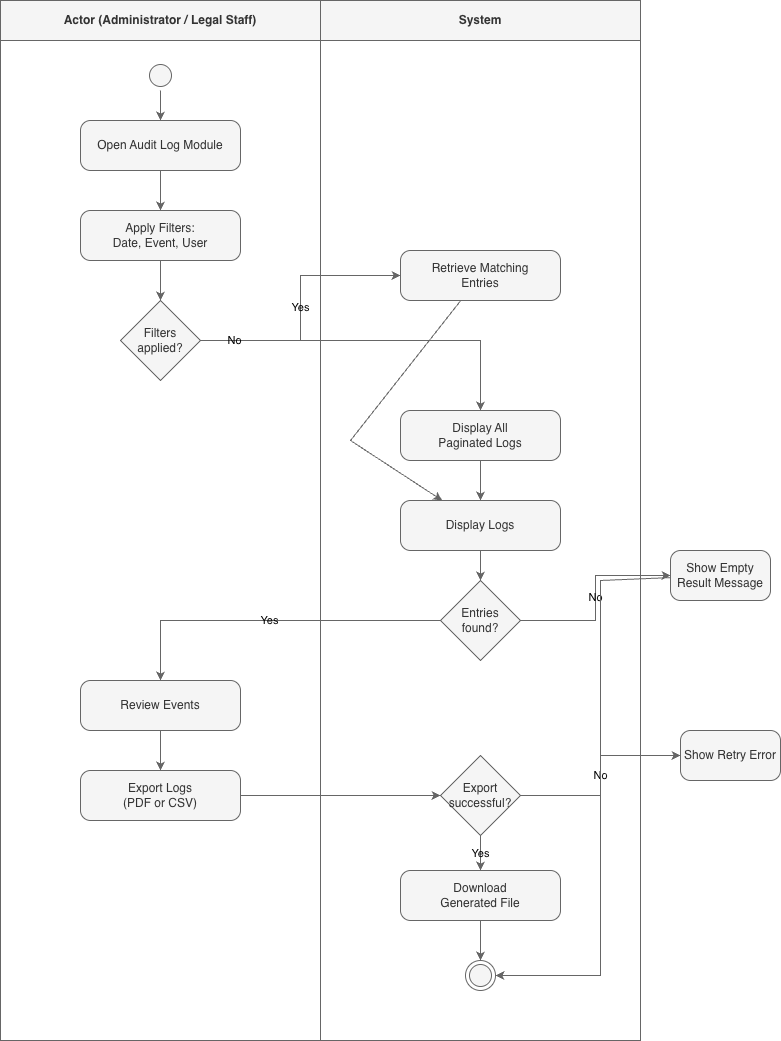

The diagram above was exported from draw.io. Its source (the exported page's mxGraphModel, read from the mxfile embedded in the PNG):
<mxGraphModel dx="2284" dy="1025" grid="1" gridSize="10" guides="1" tooltips="1" connect="1" arrows="1" fold="1" page="1" pageScale="1" pageWidth="827" pageHeight="1169" math="0" shadow="0">
  <root>
    <mxCell id="0" />
    <mxCell id="1" parent="0" />
    <mxCell id="cyBsMD-B7Z7_tRrjF77M-73" parent="1" style="swimlane;whiteSpace=wrap;html=1;startSize=40;fontStyle=1;labelBackgroundColor=none;fontColor=#333333;fillColor=#f5f5f5;strokeColor=#666666;" value="Actor (Administrator / Legal Staff)" vertex="1">
      <mxGeometry height="1040" width="320" x="20" y="20" as="geometry" />
    </mxCell>
    <mxCell id="cyBsMD-B7Z7_tRrjF77M-74" parent="cyBsMD-B7Z7_tRrjF77M-73" style="ellipse;html=1;shape=startState;labelBackgroundColor=none;fontColor=#333333;fillColor=#f5f5f5;strokeColor=#666666;" value="" vertex="1">
      <mxGeometry height="30" width="30" x="145" y="60" as="geometry" />
    </mxCell>
    <mxCell id="cyBsMD-B7Z7_tRrjF77M-75" parent="cyBsMD-B7Z7_tRrjF77M-73" style="rounded=1;whiteSpace=wrap;html=1;arcSize=20;labelBackgroundColor=none;fontColor=#333333;fillColor=#f5f5f5;strokeColor=#666666;" value="Open Audit Log Module" vertex="1">
      <mxGeometry height="50" width="160" x="80" y="120" as="geometry" />
    </mxCell>
    <mxCell id="cyBsMD-B7Z7_tRrjF77M-76" parent="cyBsMD-B7Z7_tRrjF77M-73" style="rounded=1;whiteSpace=wrap;html=1;arcSize=20;labelBackgroundColor=none;fontColor=#333333;fillColor=#f5f5f5;strokeColor=#666666;" value="Apply Filters:&#10;Date, Event, User" vertex="1">
      <mxGeometry height="50" width="160" x="80" y="210" as="geometry" />
    </mxCell>
    <mxCell id="cyBsMD-B7Z7_tRrjF77M-77" parent="cyBsMD-B7Z7_tRrjF77M-73" style="rhombus;whiteSpace=wrap;html=1;labelBackgroundColor=none;fontColor=#333333;fillColor=#f5f5f5;strokeColor=#666666;" value="Filters&#10;applied?" vertex="1">
      <mxGeometry height="80" width="80" x="120" y="300" as="geometry" />
    </mxCell>
    <mxCell id="cyBsMD-B7Z7_tRrjF77M-78" parent="cyBsMD-B7Z7_tRrjF77M-73" style="rounded=1;whiteSpace=wrap;html=1;arcSize=20;labelBackgroundColor=none;fontColor=#333333;fillColor=#f5f5f5;strokeColor=#666666;" value="Review Events" vertex="1">
      <mxGeometry height="50" width="160" x="80" y="680" as="geometry" />
    </mxCell>
    <mxCell id="cyBsMD-B7Z7_tRrjF77M-79" parent="cyBsMD-B7Z7_tRrjF77M-73" style="rounded=1;whiteSpace=wrap;html=1;arcSize=20;labelBackgroundColor=none;fontColor=#333333;fillColor=#f5f5f5;strokeColor=#666666;" value="Export Logs&#10;(PDF or CSV)" vertex="1">
      <mxGeometry height="50" width="160" x="80" y="770" as="geometry" />
    </mxCell>
    <mxCell id="cyBsMD-B7Z7_tRrjF77M-80" parent="1" style="swimlane;whiteSpace=wrap;html=1;startSize=40;fontStyle=1;labelBackgroundColor=none;fontColor=#333333;fillColor=#f5f5f5;strokeColor=#666666;" value="System" vertex="1">
      <mxGeometry height="1040" width="320" x="340" y="20" as="geometry" />
    </mxCell>
    <mxCell id="cyBsMD-B7Z7_tRrjF77M-81" parent="cyBsMD-B7Z7_tRrjF77M-80" style="rounded=1;whiteSpace=wrap;html=1;arcSize=20;labelBackgroundColor=none;fontColor=#333333;fillColor=#f5f5f5;strokeColor=#666666;" value="Retrieve Matching&#10;Entries" vertex="1">
      <mxGeometry height="50" width="160" x="80" y="250" as="geometry" />
    </mxCell>
    <mxCell id="cyBsMD-B7Z7_tRrjF77M-82" parent="cyBsMD-B7Z7_tRrjF77M-80" style="rounded=1;whiteSpace=wrap;html=1;arcSize=20;labelBackgroundColor=none;fontColor=#333333;fillColor=#f5f5f5;strokeColor=#666666;" value="Display All&#10;Paginated Logs" vertex="1">
      <mxGeometry height="50" width="160" x="80" y="410" as="geometry" />
    </mxCell>
    <mxCell id="cyBsMD-B7Z7_tRrjF77M-83" parent="cyBsMD-B7Z7_tRrjF77M-80" style="rounded=1;whiteSpace=wrap;html=1;arcSize=20;labelBackgroundColor=none;fontColor=#333333;fillColor=#f5f5f5;strokeColor=#666666;" value="Display Logs" vertex="1">
      <mxGeometry height="50" width="160" x="80" y="500" as="geometry" />
    </mxCell>
    <mxCell id="cyBsMD-B7Z7_tRrjF77M-84" parent="cyBsMD-B7Z7_tRrjF77M-80" style="rhombus;whiteSpace=wrap;html=1;labelBackgroundColor=none;fontColor=#333333;fillColor=#f5f5f5;strokeColor=#666666;" value="Entries&#10;found?" vertex="1">
      <mxGeometry height="80" width="80" x="120" y="580" as="geometry" />
    </mxCell>
    <mxCell id="cyBsMD-B7Z7_tRrjF77M-86" parent="cyBsMD-B7Z7_tRrjF77M-80" style="rhombus;whiteSpace=wrap;html=1;labelBackgroundColor=none;fontColor=#333333;fillColor=#f5f5f5;strokeColor=#666666;" value="Export&#10;successful?" vertex="1">
      <mxGeometry height="80" width="80" x="120" y="755" as="geometry" />
    </mxCell>
    <mxCell id="cyBsMD-B7Z7_tRrjF77M-88" parent="cyBsMD-B7Z7_tRrjF77M-80" style="rounded=1;whiteSpace=wrap;html=1;arcSize=20;labelBackgroundColor=none;fontColor=#333333;fillColor=#f5f5f5;strokeColor=#666666;" value="Download&#10;Generated File" vertex="1">
      <mxGeometry height="50" width="160" x="80" y="870" as="geometry" />
    </mxCell>
    <mxCell id="cyBsMD-B7Z7_tRrjF77M-89" parent="cyBsMD-B7Z7_tRrjF77M-80" style="ellipse;html=1;shape=endState;labelBackgroundColor=none;fontColor=#333333;fillColor=#f5f5f5;strokeColor=#666666;" value="" vertex="1">
      <mxGeometry height="30" width="30" x="145" y="960" as="geometry" />
    </mxCell>
    <mxCell id="cyBsMD-B7Z7_tRrjF77M-90" edge="1" parent="1" source="cyBsMD-B7Z7_tRrjF77M-74" style="rounded=0;labelBackgroundColor=none;fontColor=#000000;fillColor=#f5f5f5;strokeColor=#666666;" target="cyBsMD-B7Z7_tRrjF77M-75">
      <mxGeometry relative="1" as="geometry" />
    </mxCell>
    <mxCell id="cyBsMD-B7Z7_tRrjF77M-91" edge="1" parent="1" source="cyBsMD-B7Z7_tRrjF77M-75" style="rounded=0;labelBackgroundColor=none;fontColor=#000000;fillColor=#f5f5f5;strokeColor=#666666;" target="cyBsMD-B7Z7_tRrjF77M-76">
      <mxGeometry relative="1" as="geometry" />
    </mxCell>
    <mxCell id="cyBsMD-B7Z7_tRrjF77M-92" edge="1" parent="1" source="cyBsMD-B7Z7_tRrjF77M-76" style="rounded=0;labelBackgroundColor=none;fontColor=#000000;fillColor=#f5f5f5;strokeColor=#666666;" target="cyBsMD-B7Z7_tRrjF77M-77">
      <mxGeometry relative="1" as="geometry" />
    </mxCell>
    <mxCell id="cyBsMD-B7Z7_tRrjF77M-93" edge="1" parent="1" source="cyBsMD-B7Z7_tRrjF77M-77" style="edgeStyle=orthogonalEdgeStyle;rounded=0;orthogonalLoop=1;jettySize=auto;html=1;fontColor=#000000;labelBackgroundColor=none;fillColor=#f5f5f5;strokeColor=#666666;" target="cyBsMD-B7Z7_tRrjF77M-81" value="Yes">
      <mxGeometry relative="1" as="geometry" />
    </mxCell>
    <mxCell id="cyBsMD-B7Z7_tRrjF77M-94" edge="1" parent="1" source="cyBsMD-B7Z7_tRrjF77M-77" style="edgeStyle=orthogonalEdgeStyle;rounded=0;orthogonalLoop=1;jettySize=auto;html=1;fontColor=#000000;labelBackgroundColor=none;fillColor=#f5f5f5;strokeColor=#666666;" target="cyBsMD-B7Z7_tRrjF77M-82" value="No">
      <mxGeometry relative="1" x="-0.8" as="geometry">
        <mxPoint as="offset" />
      </mxGeometry>
    </mxCell>
    <mxCell id="cyBsMD-B7Z7_tRrjF77M-95" edge="1" parent="1" source="cyBsMD-B7Z7_tRrjF77M-81" style="rounded=0;labelBackgroundColor=none;fontColor=#000000;fillColor=#f5f5f5;strokeColor=#666666;" target="cyBsMD-B7Z7_tRrjF77M-83">
      <mxGeometry relative="1" as="geometry">
        <Array as="points">
          <mxPoint x="370" y="460" />
        </Array>
      </mxGeometry>
    </mxCell>
    <mxCell id="cyBsMD-B7Z7_tRrjF77M-96" edge="1" parent="1" source="cyBsMD-B7Z7_tRrjF77M-82" style="rounded=0;labelBackgroundColor=none;fontColor=#000000;fillColor=#f5f5f5;strokeColor=#666666;" target="cyBsMD-B7Z7_tRrjF77M-83">
      <mxGeometry relative="1" as="geometry" />
    </mxCell>
    <mxCell id="cyBsMD-B7Z7_tRrjF77M-97" edge="1" parent="1" source="cyBsMD-B7Z7_tRrjF77M-83" style="rounded=0;labelBackgroundColor=none;fontColor=#000000;fillColor=#f5f5f5;strokeColor=#666666;" target="cyBsMD-B7Z7_tRrjF77M-84">
      <mxGeometry relative="1" as="geometry" />
    </mxCell>
    <mxCell id="cyBsMD-B7Z7_tRrjF77M-98" edge="1" parent="1" source="cyBsMD-B7Z7_tRrjF77M-84" style="edgeStyle=orthogonalEdgeStyle;rounded=0;orthogonalLoop=1;jettySize=auto;html=1;fontColor=#000000;labelBackgroundColor=none;fillColor=#f5f5f5;strokeColor=#666666;" target="cyBsMD-B7Z7_tRrjF77M-85" value="No">
      <mxGeometry relative="1" as="geometry" />
    </mxCell>
    <mxCell id="cyBsMD-B7Z7_tRrjF77M-99" edge="1" parent="1" source="cyBsMD-B7Z7_tRrjF77M-84" style="edgeStyle=orthogonalEdgeStyle;rounded=0;orthogonalLoop=1;jettySize=auto;html=1;fontColor=#000000;labelBackgroundColor=none;fillColor=#f5f5f5;strokeColor=#666666;" target="cyBsMD-B7Z7_tRrjF77M-78" value="Yes">
      <mxGeometry relative="1" as="geometry" />
    </mxCell>
    <mxCell id="cyBsMD-B7Z7_tRrjF77M-100" edge="1" parent="1" source="cyBsMD-B7Z7_tRrjF77M-78" style="rounded=0;labelBackgroundColor=none;fontColor=#000000;fillColor=#f5f5f5;strokeColor=#666666;" target="cyBsMD-B7Z7_tRrjF77M-79">
      <mxGeometry relative="1" as="geometry" />
    </mxCell>
    <mxCell id="cyBsMD-B7Z7_tRrjF77M-101" edge="1" parent="1" source="cyBsMD-B7Z7_tRrjF77M-79" style="rounded=0;labelBackgroundColor=none;fontColor=#000000;fillColor=#f5f5f5;strokeColor=#666666;" target="cyBsMD-B7Z7_tRrjF77M-86">
      <mxGeometry relative="1" as="geometry" />
    </mxCell>
    <mxCell id="cyBsMD-B7Z7_tRrjF77M-102" edge="1" parent="1" source="cyBsMD-B7Z7_tRrjF77M-86" style="edgeStyle=orthogonalEdgeStyle;rounded=0;orthogonalLoop=1;jettySize=auto;html=1;fontColor=#000000;labelBackgroundColor=none;fillColor=#f5f5f5;strokeColor=#666666;" target="cyBsMD-B7Z7_tRrjF77M-87" value="No">
      <mxGeometry relative="1" as="geometry" />
    </mxCell>
    <mxCell id="cyBsMD-B7Z7_tRrjF77M-103" edge="1" parent="1" source="cyBsMD-B7Z7_tRrjF77M-86" style="edgeStyle=orthogonalEdgeStyle;rounded=0;orthogonalLoop=1;jettySize=auto;html=1;fontColor=#000000;labelBackgroundColor=none;fillColor=#f5f5f5;strokeColor=#666666;" target="cyBsMD-B7Z7_tRrjF77M-88" value="Yes">
      <mxGeometry relative="1" as="geometry" />
    </mxCell>
    <mxCell id="cyBsMD-B7Z7_tRrjF77M-104" edge="1" parent="1" source="cyBsMD-B7Z7_tRrjF77M-88" style="rounded=0;labelBackgroundColor=none;fontColor=#000000;fillColor=#f5f5f5;strokeColor=#666666;" target="cyBsMD-B7Z7_tRrjF77M-89">
      <mxGeometry relative="1" as="geometry" />
    </mxCell>
    <mxCell id="cyBsMD-B7Z7_tRrjF77M-105" edge="1" parent="1" source="cyBsMD-B7Z7_tRrjF77M-85" style="rounded=0;labelBackgroundColor=none;fontColor=#000000;fillColor=#f5f5f5;strokeColor=#666666;" target="cyBsMD-B7Z7_tRrjF77M-89">
      <mxGeometry relative="1" as="geometry">
        <Array as="points">
          <mxPoint x="620" y="600" />
          <mxPoint x="620" y="995" />
        </Array>
        <mxPoint x="620" y="660" as="sourcePoint" />
        <mxPoint x="620" y="980" as="targetPoint" />
      </mxGeometry>
    </mxCell>
    <mxCell id="cyBsMD-B7Z7_tRrjF77M-106" edge="1" parent="1" source="cyBsMD-B7Z7_tRrjF77M-87" style="rounded=0;labelBackgroundColor=none;fontColor=#000000;fillColor=#f5f5f5;strokeColor=#666666;" target="cyBsMD-B7Z7_tRrjF77M-89">
      <mxGeometry relative="1" as="geometry">
        <Array as="points">
          <mxPoint x="620" y="775" />
          <mxPoint x="620" y="995" />
        </Array>
        <mxPoint x="620" y="800" as="sourcePoint" />
        <mxPoint x="620" y="995" as="targetPoint" />
      </mxGeometry>
    </mxCell>
    <mxCell id="cyBsMD-B7Z7_tRrjF77M-85" parent="1" style="rounded=1;whiteSpace=wrap;html=1;arcSize=20;labelBackgroundColor=none;fontColor=#333333;fillColor=#f5f5f5;strokeColor=#666666;" value="Show Empty&#10;Result Message" vertex="1">
      <mxGeometry height="50" width="100" x="690" y="570" as="geometry" />
    </mxCell>
    <mxCell id="cyBsMD-B7Z7_tRrjF77M-87" parent="1" style="rounded=1;whiteSpace=wrap;html=1;arcSize=20;labelBackgroundColor=none;fontColor=#333333;fillColor=#f5f5f5;strokeColor=#666666;" value="Show Retry Error" vertex="1">
      <mxGeometry height="50" width="100" x="700" y="750" as="geometry" />
    </mxCell>
  </root>
</mxGraphModel>